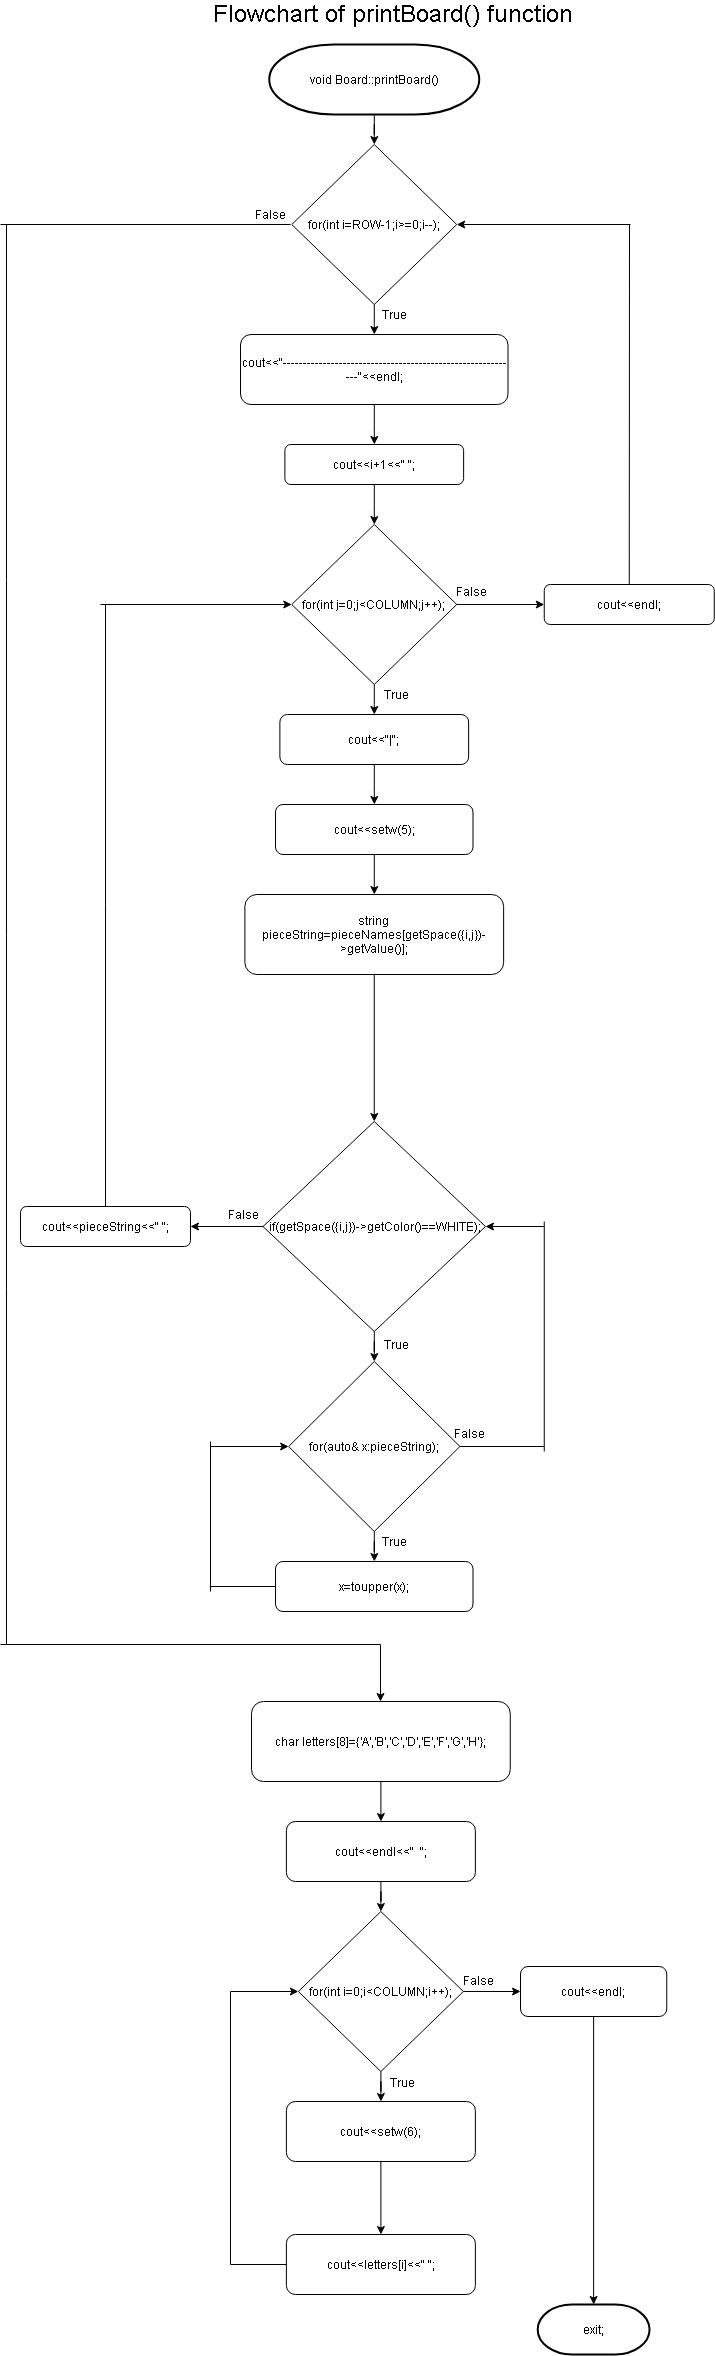

The diagram above was exported from draw.io. Its source (the exported page's mxGraphModel, read from the mxfile embedded in the PNG):
<mxGraphModel dx="1278" dy="579" grid="1" gridSize="10" guides="1" tooltips="1" connect="1" arrows="1" fold="1" page="1" pageScale="1" pageWidth="850" pageHeight="1100" math="0" shadow="0">
  <root>
    <mxCell id="0" />
    <mxCell id="1" parent="0" />
    <mxCell id="DjGDSjk6WVqVR5wkaf6J-2" value="&lt;font style=&quot;font-size: 24px&quot;&gt;Flowchart of printBoard() function&lt;/font&gt;" style="text;html=1;align=center;verticalAlign=middle;resizable=0;points=[];autosize=1;strokeColor=none;" parent="1" vertex="1">
      <mxGeometry x="216.88" y="20" width="370" height="20" as="geometry" />
    </mxCell>
    <mxCell id="MbBPtf6Q6UpIK2XgSvSR-15" value="" style="endArrow=none;html=1;exitX=0.5;exitY=0;exitDx=0;exitDy=0;" parent="1" source="MbBPtf6Q6UpIK2XgSvSR-13" edge="1">
      <mxGeometry width="50" height="50" relative="1" as="geometry">
        <mxPoint x="400" y="1060" as="sourcePoint" />
        <mxPoint x="115" y="620" as="targetPoint" />
      </mxGeometry>
    </mxCell>
    <mxCell id="MbBPtf6Q6UpIK2XgSvSR-16" value="" style="endArrow=classic;html=1;entryX=0;entryY=0.5;entryDx=0;entryDy=0;" parent="1" target="s3ttOdx3GdWiWC_5ZBvk-9" edge="1">
      <mxGeometry width="50" height="50" relative="1" as="geometry">
        <mxPoint x="110" y="620" as="sourcePoint" />
        <mxPoint x="450" y="650" as="targetPoint" />
      </mxGeometry>
    </mxCell>
    <mxCell id="MbBPtf6Q6UpIK2XgSvSR-18" value="cout&amp;lt;&amp;lt;endl;" style="rounded=1;whiteSpace=wrap;html=1;" parent="1" vertex="1">
      <mxGeometry x="553.75" y="600" width="170" height="40" as="geometry" />
    </mxCell>
    <mxCell id="MbBPtf6Q6UpIK2XgSvSR-19" value="" style="edgeStyle=orthogonalEdgeStyle;rounded=0;orthogonalLoop=1;jettySize=auto;html=1;" parent="1" source="s3ttOdx3GdWiWC_5ZBvk-9" target="MbBPtf6Q6UpIK2XgSvSR-18" edge="1">
      <mxGeometry relative="1" as="geometry" />
    </mxCell>
    <mxCell id="MbBPtf6Q6UpIK2XgSvSR-20" value="False" style="text;html=1;align=center;verticalAlign=middle;resizable=0;points=[];autosize=1;strokeColor=none;" parent="1" vertex="1">
      <mxGeometry x="461" y="597" width="40" height="20" as="geometry" />
    </mxCell>
    <mxCell id="MbBPtf6Q6UpIK2XgSvSR-21" value="" style="endArrow=none;html=1;exitX=0.5;exitY=0;exitDx=0;exitDy=0;" parent="1" source="MbBPtf6Q6UpIK2XgSvSR-18" edge="1">
      <mxGeometry width="50" height="50" relative="1" as="geometry">
        <mxPoint x="640" y="590" as="sourcePoint" />
        <mxPoint x="639" y="240" as="targetPoint" />
      </mxGeometry>
    </mxCell>
    <mxCell id="MbBPtf6Q6UpIK2XgSvSR-22" value="" style="endArrow=classic;html=1;entryX=1;entryY=0.5;entryDx=0;entryDy=0;" parent="1" target="s3ttOdx3GdWiWC_5ZBvk-1" edge="1">
      <mxGeometry width="50" height="50" relative="1" as="geometry">
        <mxPoint x="640" y="240" as="sourcePoint" />
        <mxPoint x="450" y="380" as="targetPoint" />
      </mxGeometry>
    </mxCell>
    <mxCell id="MbBPtf6Q6UpIK2XgSvSR-23" value="" style="endArrow=none;html=1;" parent="1" edge="1">
      <mxGeometry width="50" height="50" relative="1" as="geometry">
        <mxPoint x="300" y="240" as="sourcePoint" />
        <mxPoint x="10" y="240" as="targetPoint" />
      </mxGeometry>
    </mxCell>
    <mxCell id="MbBPtf6Q6UpIK2XgSvSR-24" value="" style="endArrow=none;html=1;" parent="1" edge="1">
      <mxGeometry width="50" height="50" relative="1" as="geometry">
        <mxPoint x="16" y="240" as="sourcePoint" />
        <mxPoint x="16" y="1660" as="targetPoint" />
      </mxGeometry>
    </mxCell>
    <mxCell id="MbBPtf6Q6UpIK2XgSvSR-25" value="False" style="text;html=1;align=center;verticalAlign=middle;resizable=0;points=[];autosize=1;strokeColor=none;" parent="1" vertex="1">
      <mxGeometry x="260" y="220" width="40" height="20" as="geometry" />
    </mxCell>
    <mxCell id="DjGDSjk6WVqVR5wkaf6J-1" value="void Board::printBoard()" style="strokeWidth=2;html=1;shape=mxgraph.flowchart.terminator;whiteSpace=wrap;" parent="1" vertex="1">
      <mxGeometry x="278.75" y="60" width="210" height="70" as="geometry" />
    </mxCell>
    <mxCell id="s3ttOdx3GdWiWC_5ZBvk-1" value="for(int i=ROW-1;i&amp;gt;=0;i--);" style="rhombus;whiteSpace=wrap;html=1;" parent="1" vertex="1">
      <mxGeometry x="301.25" y="160" width="165" height="160" as="geometry" />
    </mxCell>
    <mxCell id="s3ttOdx3GdWiWC_5ZBvk-3" value="" style="edgeStyle=orthogonalEdgeStyle;rounded=0;orthogonalLoop=1;jettySize=auto;html=1;" parent="1" source="DjGDSjk6WVqVR5wkaf6J-1" target="s3ttOdx3GdWiWC_5ZBvk-1" edge="1">
      <mxGeometry x="250" y="60" as="geometry" />
    </mxCell>
    <mxCell id="s3ttOdx3GdWiWC_5ZBvk-4" value="&lt;span&gt;cout&amp;lt;&amp;lt;&quot;-----------------------------------------------------------&quot;&amp;lt;&amp;lt;endl;&lt;/span&gt;" style="rounded=1;whiteSpace=wrap;html=1;" parent="1" vertex="1">
      <mxGeometry x="250" y="350" width="267.5" height="70" as="geometry" />
    </mxCell>
    <mxCell id="s3ttOdx3GdWiWC_5ZBvk-6" value="" style="edgeStyle=orthogonalEdgeStyle;rounded=0;orthogonalLoop=1;jettySize=auto;html=1;" parent="1" source="s3ttOdx3GdWiWC_5ZBvk-1" target="s3ttOdx3GdWiWC_5ZBvk-4" edge="1">
      <mxGeometry x="250" y="60" as="geometry" />
    </mxCell>
    <mxCell id="s3ttOdx3GdWiWC_5ZBvk-5" value="&lt;div&gt;cout&amp;lt;&amp;lt;i+1&amp;lt;&amp;lt;&quot; &quot;;&lt;/div&gt;" style="rounded=1;whiteSpace=wrap;html=1;" parent="1" vertex="1">
      <mxGeometry x="294.38" y="460" width="178.75" height="40" as="geometry" />
    </mxCell>
    <mxCell id="s3ttOdx3GdWiWC_5ZBvk-8" value="" style="edgeStyle=orthogonalEdgeStyle;rounded=0;orthogonalLoop=1;jettySize=auto;html=1;" parent="1" source="s3ttOdx3GdWiWC_5ZBvk-4" target="s3ttOdx3GdWiWC_5ZBvk-5" edge="1">
      <mxGeometry x="250" y="60" as="geometry" />
    </mxCell>
    <mxCell id="s3ttOdx3GdWiWC_5ZBvk-7" value="True" style="text;html=1;align=center;verticalAlign=middle;resizable=0;points=[];autosize=1;strokeColor=none;" parent="1" vertex="1">
      <mxGeometry x="383.75" y="320" width="40" height="20" as="geometry" />
    </mxCell>
    <mxCell id="s3ttOdx3GdWiWC_5ZBvk-9" value="for(int j=0;j&amp;lt;COLUMN;j++);" style="rhombus;whiteSpace=wrap;html=1;" parent="1" vertex="1">
      <mxGeometry x="301.25" y="540" width="165" height="160" as="geometry" />
    </mxCell>
    <mxCell id="s3ttOdx3GdWiWC_5ZBvk-10" value="" style="edgeStyle=orthogonalEdgeStyle;rounded=0;orthogonalLoop=1;jettySize=auto;html=1;" parent="1" source="s3ttOdx3GdWiWC_5ZBvk-5" target="s3ttOdx3GdWiWC_5ZBvk-9" edge="1">
      <mxGeometry x="250" y="60" as="geometry" />
    </mxCell>
    <mxCell id="s3ttOdx3GdWiWC_5ZBvk-11" value="&lt;div&gt;cout&amp;lt;&amp;lt;&quot;|&quot;;&lt;/div&gt;" style="rounded=1;whiteSpace=wrap;html=1;" parent="1" vertex="1">
      <mxGeometry x="289.38" y="730" width="188.75" height="50" as="geometry" />
    </mxCell>
    <mxCell id="s3ttOdx3GdWiWC_5ZBvk-14" value="" style="edgeStyle=orthogonalEdgeStyle;rounded=0;orthogonalLoop=1;jettySize=auto;html=1;" parent="1" source="s3ttOdx3GdWiWC_5ZBvk-9" target="s3ttOdx3GdWiWC_5ZBvk-11" edge="1">
      <mxGeometry x="250" y="60" as="geometry" />
    </mxCell>
    <mxCell id="s3ttOdx3GdWiWC_5ZBvk-12" value="cout&amp;lt;&amp;lt;setw(5);" style="rounded=1;whiteSpace=wrap;html=1;" parent="1" vertex="1">
      <mxGeometry x="285" y="820" width="197.5" height="50" as="geometry" />
    </mxCell>
    <mxCell id="s3ttOdx3GdWiWC_5ZBvk-15" value="" style="edgeStyle=orthogonalEdgeStyle;rounded=0;orthogonalLoop=1;jettySize=auto;html=1;" parent="1" source="s3ttOdx3GdWiWC_5ZBvk-11" target="s3ttOdx3GdWiWC_5ZBvk-12" edge="1">
      <mxGeometry x="250" y="60" as="geometry" />
    </mxCell>
    <mxCell id="s3ttOdx3GdWiWC_5ZBvk-16" value="True" style="text;html=1;align=center;verticalAlign=middle;resizable=0;points=[];autosize=1;strokeColor=none;" parent="1" vertex="1">
      <mxGeometry x="385.75" y="700" width="40" height="20" as="geometry" />
    </mxCell>
    <mxCell id="s3ttOdx3GdWiWC_5ZBvk-17" value="string pieceString=pieceNames[getSpace({i,j})-&amp;gt;getValue()];" style="rounded=1;whiteSpace=wrap;html=1;" parent="1" vertex="1">
      <mxGeometry x="254.38" y="910" width="258.75" height="80" as="geometry" />
    </mxCell>
    <mxCell id="s3ttOdx3GdWiWC_5ZBvk-18" value="" style="edgeStyle=orthogonalEdgeStyle;rounded=0;orthogonalLoop=1;jettySize=auto;html=1;" parent="1" source="s3ttOdx3GdWiWC_5ZBvk-12" target="s3ttOdx3GdWiWC_5ZBvk-17" edge="1">
      <mxGeometry x="250" y="60" as="geometry" />
    </mxCell>
    <mxCell id="MbBPtf6Q6UpIK2XgSvSR-51" value="" style="group" parent="1" vertex="1" connectable="0">
      <mxGeometry x="30" y="1137" width="646.25" height="1160" as="geometry" />
    </mxCell>
    <mxCell id="MbBPtf6Q6UpIK2XgSvSR-13" value="cout&amp;lt;&amp;lt;pieceString&amp;lt;&amp;lt;&quot; &quot;;" style="rounded=1;whiteSpace=wrap;html=1;" parent="MbBPtf6Q6UpIK2XgSvSR-51" vertex="1">
      <mxGeometry y="85" width="170" height="40" as="geometry" />
    </mxCell>
    <mxCell id="MbBPtf6Q6UpIK2XgSvSR-14" value="" style="edgeStyle=orthogonalEdgeStyle;rounded=0;orthogonalLoop=1;jettySize=auto;html=1;" parent="MbBPtf6Q6UpIK2XgSvSR-51" source="s3ttOdx3GdWiWC_5ZBvk-19" target="MbBPtf6Q6UpIK2XgSvSR-13" edge="1">
      <mxGeometry relative="1" as="geometry" />
    </mxCell>
    <mxCell id="MbBPtf6Q6UpIK2XgSvSR-17" value="False" style="text;html=1;align=center;verticalAlign=middle;resizable=0;points=[];autosize=1;strokeColor=none;" parent="MbBPtf6Q6UpIK2XgSvSR-51" vertex="1">
      <mxGeometry x="203" y="83" width="40" height="20" as="geometry" />
    </mxCell>
    <mxCell id="MbBPtf6Q6UpIK2XgSvSR-27" value="" style="endArrow=classic;html=1;" parent="MbBPtf6Q6UpIK2XgSvSR-51" edge="1">
      <mxGeometry width="50" height="50" relative="1" as="geometry">
        <mxPoint x="360" y="523" as="sourcePoint" />
        <mxPoint x="360" y="580" as="targetPoint" />
      </mxGeometry>
    </mxCell>
    <mxCell id="MbBPtf6Q6UpIK2XgSvSR-28" value="char letters[8]={'A','B','C','D','E','F','G','H'};" style="rounded=1;whiteSpace=wrap;html=1;" parent="MbBPtf6Q6UpIK2XgSvSR-51" vertex="1">
      <mxGeometry x="231" y="580" width="258.75" height="80" as="geometry" />
    </mxCell>
    <mxCell id="MbBPtf6Q6UpIK2XgSvSR-29" value="cout&amp;lt;&amp;lt;endl&amp;lt;&amp;lt;&quot;&amp;nbsp; &quot;;" style="rounded=1;whiteSpace=wrap;html=1;" parent="MbBPtf6Q6UpIK2XgSvSR-51" vertex="1">
      <mxGeometry x="265.88" y="700" width="189" height="60" as="geometry" />
    </mxCell>
    <mxCell id="MbBPtf6Q6UpIK2XgSvSR-30" value="" style="edgeStyle=orthogonalEdgeStyle;rounded=0;orthogonalLoop=1;jettySize=auto;html=1;" parent="MbBPtf6Q6UpIK2XgSvSR-51" source="MbBPtf6Q6UpIK2XgSvSR-28" target="MbBPtf6Q6UpIK2XgSvSR-29" edge="1">
      <mxGeometry relative="1" as="geometry" />
    </mxCell>
    <mxCell id="MbBPtf6Q6UpIK2XgSvSR-31" value="for(int i=0;i&amp;lt;COLUMN;i++);" style="rhombus;whiteSpace=wrap;html=1;" parent="MbBPtf6Q6UpIK2XgSvSR-51" vertex="1">
      <mxGeometry x="277.88" y="790" width="165" height="160" as="geometry" />
    </mxCell>
    <mxCell id="MbBPtf6Q6UpIK2XgSvSR-32" value="" style="edgeStyle=orthogonalEdgeStyle;rounded=0;orthogonalLoop=1;jettySize=auto;html=1;" parent="MbBPtf6Q6UpIK2XgSvSR-51" source="MbBPtf6Q6UpIK2XgSvSR-29" target="MbBPtf6Q6UpIK2XgSvSR-31" edge="1">
      <mxGeometry relative="1" as="geometry" />
    </mxCell>
    <mxCell id="MbBPtf6Q6UpIK2XgSvSR-33" value="cout&amp;lt;&amp;lt;setw(6);" style="rounded=1;whiteSpace=wrap;html=1;" parent="MbBPtf6Q6UpIK2XgSvSR-51" vertex="1">
      <mxGeometry x="265.88" y="980" width="189" height="60" as="geometry" />
    </mxCell>
    <mxCell id="MbBPtf6Q6UpIK2XgSvSR-34" value="" style="edgeStyle=orthogonalEdgeStyle;rounded=0;orthogonalLoop=1;jettySize=auto;html=1;" parent="MbBPtf6Q6UpIK2XgSvSR-51" source="MbBPtf6Q6UpIK2XgSvSR-31" target="MbBPtf6Q6UpIK2XgSvSR-33" edge="1">
      <mxGeometry relative="1" as="geometry" />
    </mxCell>
    <mxCell id="MbBPtf6Q6UpIK2XgSvSR-35" value="True" style="text;html=1;align=center;verticalAlign=middle;resizable=0;points=[];autosize=1;strokeColor=none;" parent="MbBPtf6Q6UpIK2XgSvSR-51" vertex="1">
      <mxGeometry x="362" y="951" width="40" height="20" as="geometry" />
    </mxCell>
    <mxCell id="MbBPtf6Q6UpIK2XgSvSR-38" value="" style="endArrow=none;html=1;exitX=0;exitY=0.5;exitDx=0;exitDy=0;" parent="MbBPtf6Q6UpIK2XgSvSR-51" source="MbBPtf6Q6UpIK2XgSvSR-4" edge="1">
      <mxGeometry width="50" height="50" relative="1" as="geometry">
        <mxPoint x="370" y="340" as="sourcePoint" />
        <mxPoint x="190" y="465" as="targetPoint" />
      </mxGeometry>
    </mxCell>
    <mxCell id="MbBPtf6Q6UpIK2XgSvSR-39" value="" style="endArrow=none;html=1;" parent="MbBPtf6Q6UpIK2XgSvSR-51" edge="1">
      <mxGeometry width="50" height="50" relative="1" as="geometry">
        <mxPoint x="190" y="470" as="sourcePoint" />
        <mxPoint x="190" y="320" as="targetPoint" />
      </mxGeometry>
    </mxCell>
    <mxCell id="MbBPtf6Q6UpIK2XgSvSR-40" value="" style="endArrow=classic;html=1;entryX=0;entryY=0.5;entryDx=0;entryDy=0;" parent="MbBPtf6Q6UpIK2XgSvSR-51" target="MbBPtf6Q6UpIK2XgSvSR-1" edge="1">
      <mxGeometry width="50" height="50" relative="1" as="geometry">
        <mxPoint x="190" y="325" as="sourcePoint" />
        <mxPoint x="420" y="290" as="targetPoint" />
      </mxGeometry>
    </mxCell>
    <mxCell id="MbBPtf6Q6UpIK2XgSvSR-41" value="" style="endArrow=none;html=1;exitX=0;exitY=0.5;exitDx=0;exitDy=0;" parent="MbBPtf6Q6UpIK2XgSvSR-51" source="MbBPtf6Q6UpIK2XgSvSR-36" edge="1">
      <mxGeometry width="50" height="50" relative="1" as="geometry">
        <mxPoint x="370" y="960" as="sourcePoint" />
        <mxPoint x="210" y="1143" as="targetPoint" />
      </mxGeometry>
    </mxCell>
    <mxCell id="MbBPtf6Q6UpIK2XgSvSR-42" value="" style="endArrow=none;html=1;" parent="MbBPtf6Q6UpIK2XgSvSR-51" edge="1">
      <mxGeometry width="50" height="50" relative="1" as="geometry">
        <mxPoint x="210" y="1143" as="sourcePoint" />
        <mxPoint x="210" y="870" as="targetPoint" />
      </mxGeometry>
    </mxCell>
    <mxCell id="MbBPtf6Q6UpIK2XgSvSR-43" value="" style="endArrow=classic;html=1;entryX=0;entryY=0.5;entryDx=0;entryDy=0;" parent="MbBPtf6Q6UpIK2XgSvSR-51" target="MbBPtf6Q6UpIK2XgSvSR-31" edge="1">
      <mxGeometry width="50" height="50" relative="1" as="geometry">
        <mxPoint x="210" y="870" as="sourcePoint" />
        <mxPoint x="420" y="910" as="targetPoint" />
      </mxGeometry>
    </mxCell>
    <mxCell id="MbBPtf6Q6UpIK2XgSvSR-45" value="cout&amp;lt;&amp;lt;endl;" style="rounded=1;whiteSpace=wrap;html=1;" parent="MbBPtf6Q6UpIK2XgSvSR-51" vertex="1">
      <mxGeometry x="500" y="845" width="146.25" height="50" as="geometry" />
    </mxCell>
    <mxCell id="MbBPtf6Q6UpIK2XgSvSR-46" value="" style="edgeStyle=orthogonalEdgeStyle;rounded=0;orthogonalLoop=1;jettySize=auto;html=1;" parent="MbBPtf6Q6UpIK2XgSvSR-51" source="MbBPtf6Q6UpIK2XgSvSR-31" target="MbBPtf6Q6UpIK2XgSvSR-45" edge="1">
      <mxGeometry relative="1" as="geometry" />
    </mxCell>
    <mxCell id="MbBPtf6Q6UpIK2XgSvSR-49" value="False" style="text;html=1;align=center;verticalAlign=middle;resizable=0;points=[];autosize=1;strokeColor=none;" parent="MbBPtf6Q6UpIK2XgSvSR-51" vertex="1">
      <mxGeometry x="438" y="849" width="40" height="20" as="geometry" />
    </mxCell>
    <mxCell id="MbBPtf6Q6UpIK2XgSvSR-50" value="" style="group" parent="MbBPtf6Q6UpIK2XgSvSR-51" vertex="1" connectable="0">
      <mxGeometry x="242.5" width="281.25" height="490" as="geometry" />
    </mxCell>
    <mxCell id="s3ttOdx3GdWiWC_5ZBvk-19" value="if(getSpace({i,j})-&amp;gt;getColor()==WHITE);" style="rhombus;whiteSpace=wrap;html=1;" parent="MbBPtf6Q6UpIK2XgSvSR-50" vertex="1">
      <mxGeometry width="222.5" height="210" as="geometry" />
    </mxCell>
    <mxCell id="MbBPtf6Q6UpIK2XgSvSR-1" value="for(auto&amp;amp; x:pieceString);" style="rhombus;whiteSpace=wrap;html=1;" parent="MbBPtf6Q6UpIK2XgSvSR-50" vertex="1">
      <mxGeometry x="25.629999999999995" y="240" width="171.25" height="170" as="geometry" />
    </mxCell>
    <mxCell id="MbBPtf6Q6UpIK2XgSvSR-2" value="" style="edgeStyle=orthogonalEdgeStyle;rounded=0;orthogonalLoop=1;jettySize=auto;html=1;" parent="MbBPtf6Q6UpIK2XgSvSR-50" source="s3ttOdx3GdWiWC_5ZBvk-19" target="MbBPtf6Q6UpIK2XgSvSR-1" edge="1">
      <mxGeometry relative="1" as="geometry" />
    </mxCell>
    <mxCell id="MbBPtf6Q6UpIK2XgSvSR-3" value="True" style="text;html=1;align=center;verticalAlign=middle;resizable=0;points=[];autosize=1;strokeColor=none;" parent="MbBPtf6Q6UpIK2XgSvSR-50" vertex="1">
      <mxGeometry x="113.25" y="213" width="40" height="20" as="geometry" />
    </mxCell>
    <mxCell id="MbBPtf6Q6UpIK2XgSvSR-4" value="x=toupper(x);" style="rounded=1;whiteSpace=wrap;html=1;" parent="MbBPtf6Q6UpIK2XgSvSR-50" vertex="1">
      <mxGeometry x="12.5" y="440" width="197.5" height="50" as="geometry" />
    </mxCell>
    <mxCell id="MbBPtf6Q6UpIK2XgSvSR-5" value="" style="edgeStyle=orthogonalEdgeStyle;rounded=0;orthogonalLoop=1;jettySize=auto;html=1;" parent="MbBPtf6Q6UpIK2XgSvSR-50" source="MbBPtf6Q6UpIK2XgSvSR-1" target="MbBPtf6Q6UpIK2XgSvSR-4" edge="1">
      <mxGeometry relative="1" as="geometry" />
    </mxCell>
    <mxCell id="MbBPtf6Q6UpIK2XgSvSR-6" value="True" style="text;html=1;align=center;verticalAlign=middle;resizable=0;points=[];autosize=1;strokeColor=none;" parent="MbBPtf6Q6UpIK2XgSvSR-50" vertex="1">
      <mxGeometry x="111.25" y="410" width="40" height="20" as="geometry" />
    </mxCell>
    <mxCell id="MbBPtf6Q6UpIK2XgSvSR-7" value="" style="endArrow=none;html=1;exitX=1;exitY=0.5;exitDx=0;exitDy=0;" parent="MbBPtf6Q6UpIK2XgSvSR-50" source="MbBPtf6Q6UpIK2XgSvSR-1" edge="1">
      <mxGeometry width="50" height="50" relative="1" as="geometry">
        <mxPoint x="321.25" y="250" as="sourcePoint" />
        <mxPoint x="281.25" y="325" as="targetPoint" />
      </mxGeometry>
    </mxCell>
    <mxCell id="MbBPtf6Q6UpIK2XgSvSR-8" value="" style="endArrow=none;html=1;" parent="MbBPtf6Q6UpIK2XgSvSR-50" edge="1">
      <mxGeometry width="50" height="50" relative="1" as="geometry">
        <mxPoint x="281.25" y="330" as="sourcePoint" />
        <mxPoint x="281.25" y="100" as="targetPoint" />
      </mxGeometry>
    </mxCell>
    <mxCell id="MbBPtf6Q6UpIK2XgSvSR-9" value="False" style="text;html=1;align=center;verticalAlign=middle;resizable=0;points=[];autosize=1;strokeColor=none;" parent="MbBPtf6Q6UpIK2XgSvSR-50" vertex="1">
      <mxGeometry x="186.25" y="302" width="40" height="20" as="geometry" />
    </mxCell>
    <mxCell id="MbBPtf6Q6UpIK2XgSvSR-10" value="" style="endArrow=classic;html=1;entryX=1;entryY=0.5;entryDx=0;entryDy=0;" parent="MbBPtf6Q6UpIK2XgSvSR-50" target="s3ttOdx3GdWiWC_5ZBvk-19" edge="1">
      <mxGeometry width="50" height="50" relative="1" as="geometry">
        <mxPoint x="281.25" y="105" as="sourcePoint" />
        <mxPoint x="231.25" y="100" as="targetPoint" />
      </mxGeometry>
    </mxCell>
    <mxCell id="MbBPtf6Q6UpIK2XgSvSR-52" value="" style="endArrow=classic;html=1;exitX=0.5;exitY=1;exitDx=0;exitDy=0;entryX=0.5;entryY=0;entryDx=0;entryDy=0;" parent="1" source="s3ttOdx3GdWiWC_5ZBvk-17" target="s3ttOdx3GdWiWC_5ZBvk-19" edge="1">
      <mxGeometry width="50" height="50" relative="1" as="geometry">
        <mxPoint x="400" y="990" as="sourcePoint" />
        <mxPoint x="450" y="940" as="targetPoint" />
      </mxGeometry>
    </mxCell>
    <mxCell id="MbBPtf6Q6UpIK2XgSvSR-53" value="" style="endArrow=none;html=1;" parent="1" edge="1">
      <mxGeometry width="50" height="50" relative="1" as="geometry">
        <mxPoint x="10" y="1660" as="sourcePoint" />
        <mxPoint x="390" y="1660" as="targetPoint" />
      </mxGeometry>
    </mxCell>
    <mxCell id="MbBPtf6Q6UpIK2XgSvSR-47" value="exit;" style="strokeWidth=2;html=1;shape=mxgraph.flowchart.terminator;whiteSpace=wrap;" parent="1" vertex="1">
      <mxGeometry x="547.19" y="2320" width="111.87" height="50" as="geometry" />
    </mxCell>
    <mxCell id="MbBPtf6Q6UpIK2XgSvSR-48" value="" style="endArrow=classic;html=1;exitX=0.5;exitY=1;exitDx=0;exitDy=0;entryX=0.5;entryY=0;entryDx=0;entryDy=0;entryPerimeter=0;" parent="1" source="MbBPtf6Q6UpIK2XgSvSR-45" target="MbBPtf6Q6UpIK2XgSvSR-47" edge="1">
      <mxGeometry width="50" height="50" relative="1" as="geometry">
        <mxPoint x="400" y="2237" as="sourcePoint" />
        <mxPoint x="450" y="2187" as="targetPoint" />
      </mxGeometry>
    </mxCell>
    <mxCell id="MbBPtf6Q6UpIK2XgSvSR-36" value="cout&amp;lt;&amp;lt;letters[i]&amp;lt;&amp;lt;&quot; &quot;;" style="rounded=1;whiteSpace=wrap;html=1;" parent="1" vertex="1">
      <mxGeometry x="295.88" y="2250" width="189" height="60" as="geometry" />
    </mxCell>
    <mxCell id="MbBPtf6Q6UpIK2XgSvSR-37" value="" style="edgeStyle=orthogonalEdgeStyle;rounded=0;orthogonalLoop=1;jettySize=auto;html=1;" parent="1" source="MbBPtf6Q6UpIK2XgSvSR-33" target="MbBPtf6Q6UpIK2XgSvSR-36" edge="1">
      <mxGeometry relative="1" as="geometry" />
    </mxCell>
  </root>
</mxGraphModel>